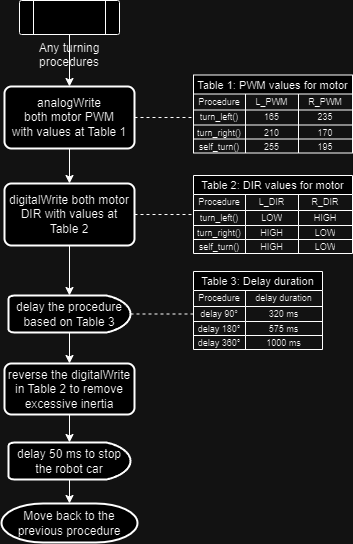

The diagram above was exported from draw.io. Its source (the exported page's mxGraphModel, read from the mxfile embedded in the PNG):
<mxGraphModel dx="698" dy="353" grid="1" gridSize="1" guides="1" tooltips="1" connect="1" arrows="1" fold="1" page="1" pageScale="1" pageWidth="827" pageHeight="1169" math="0" shadow="0">
  <root>
    <mxCell id="0" />
    <mxCell id="1" parent="0" />
    <mxCell id="E7dXENztaemv0Z2C3clw-66" style="edgeStyle=orthogonalEdgeStyle;rounded=0;orthogonalLoop=1;jettySize=auto;html=1;exitX=0.5;exitY=1;exitDx=0;exitDy=0;entryX=0.5;entryY=0;entryDx=0;entryDy=0;" edge="1" parent="1" source="E7dXENztaemv0Z2C3clw-1" target="E7dXENztaemv0Z2C3clw-2">
      <mxGeometry relative="1" as="geometry" />
    </mxCell>
    <mxCell id="E7dXENztaemv0Z2C3clw-1" value="Any turning procedures" style="verticalLabelPosition=bottom;verticalAlign=top;html=1;shape=process;whiteSpace=wrap;rounded=1;size=0.14;arcSize=6;" vertex="1" parent="1">
      <mxGeometry x="137" y="81" width="100" height="34" as="geometry" />
    </mxCell>
    <mxCell id="E7dXENztaemv0Z2C3clw-4" style="edgeStyle=orthogonalEdgeStyle;rounded=0;orthogonalLoop=1;jettySize=auto;html=1;exitX=1;exitY=0.5;exitDx=0;exitDy=0;dashed=1;endArrow=none;endFill=0;entryX=0;entryY=0.5;entryDx=0;entryDy=0;" edge="1" parent="1" source="E7dXENztaemv0Z2C3clw-2" target="E7dXENztaemv0Z2C3clw-11">
      <mxGeometry relative="1" as="geometry">
        <mxPoint x="307" y="198" as="targetPoint" />
      </mxGeometry>
    </mxCell>
    <mxCell id="E7dXENztaemv0Z2C3clw-67" style="edgeStyle=orthogonalEdgeStyle;rounded=0;orthogonalLoop=1;jettySize=auto;html=1;exitX=0.5;exitY=1;exitDx=0;exitDy=0;entryX=0.5;entryY=0;entryDx=0;entryDy=0;" edge="1" parent="1" source="E7dXENztaemv0Z2C3clw-2" target="E7dXENztaemv0Z2C3clw-25">
      <mxGeometry relative="1" as="geometry" />
    </mxCell>
    <mxCell id="E7dXENztaemv0Z2C3clw-2" value="analogWrite&lt;div&gt;both motor PWM&lt;/div&gt;&lt;div&gt;with values at Table 1&lt;/div&gt;" style="rounded=1;whiteSpace=wrap;html=1;absoluteArcSize=1;arcSize=14;strokeWidth=2;" vertex="1" parent="1">
      <mxGeometry x="122" y="167" width="130" height="62" as="geometry" />
    </mxCell>
    <mxCell id="E7dXENztaemv0Z2C3clw-6" value="Table 1: PWM values for motor" style="shape=table;startSize=19;container=1;collapsible=0;childLayout=tableLayout;strokeColor=default;fontSize=11;" vertex="1" parent="1">
      <mxGeometry x="311" y="155.5" width="159" height="78" as="geometry" />
    </mxCell>
    <mxCell id="E7dXENztaemv0Z2C3clw-7" value="" style="shape=tableRow;horizontal=0;startSize=0;swimlaneHead=0;swimlaneBody=0;strokeColor=inherit;top=0;left=0;bottom=0;right=0;collapsible=0;dropTarget=0;fillColor=none;points=[[0,0.5],[1,0.5]];portConstraint=eastwest;fontSize=16;" vertex="1" parent="E7dXENztaemv0Z2C3clw-6">
      <mxGeometry y="19" width="159" height="16" as="geometry" />
    </mxCell>
    <mxCell id="E7dXENztaemv0Z2C3clw-8" value="Procedure" style="shape=partialRectangle;html=1;whiteSpace=wrap;connectable=0;strokeColor=inherit;overflow=hidden;fillColor=none;top=0;left=0;bottom=0;right=0;pointerEvents=1;fontSize=9;" vertex="1" parent="E7dXENztaemv0Z2C3clw-7">
      <mxGeometry width="52" height="16" as="geometry">
        <mxRectangle width="52" height="16" as="alternateBounds" />
      </mxGeometry>
    </mxCell>
    <mxCell id="E7dXENztaemv0Z2C3clw-9" value="L_PWM" style="shape=partialRectangle;html=1;whiteSpace=wrap;connectable=0;strokeColor=inherit;overflow=hidden;fillColor=none;top=0;left=0;bottom=0;right=0;pointerEvents=1;fontSize=9;" vertex="1" parent="E7dXENztaemv0Z2C3clw-7">
      <mxGeometry x="52" width="53" height="16" as="geometry">
        <mxRectangle width="53" height="16" as="alternateBounds" />
      </mxGeometry>
    </mxCell>
    <mxCell id="E7dXENztaemv0Z2C3clw-10" value="R_PWM" style="shape=partialRectangle;html=1;whiteSpace=wrap;connectable=0;strokeColor=inherit;overflow=hidden;fillColor=none;top=0;left=0;bottom=0;right=0;pointerEvents=1;fontSize=9;" vertex="1" parent="E7dXENztaemv0Z2C3clw-7">
      <mxGeometry x="105" width="54" height="16" as="geometry">
        <mxRectangle width="54" height="16" as="alternateBounds" />
      </mxGeometry>
    </mxCell>
    <mxCell id="E7dXENztaemv0Z2C3clw-11" value="" style="shape=tableRow;horizontal=0;startSize=0;swimlaneHead=0;swimlaneBody=0;strokeColor=inherit;top=0;left=0;bottom=0;right=0;collapsible=0;dropTarget=0;fillColor=none;points=[[0,0.5],[1,0.5]];portConstraint=eastwest;fontSize=16;" vertex="1" parent="E7dXENztaemv0Z2C3clw-6">
      <mxGeometry y="35" width="159" height="15" as="geometry" />
    </mxCell>
    <mxCell id="E7dXENztaemv0Z2C3clw-12" value="turn_left()" style="shape=partialRectangle;html=1;whiteSpace=wrap;connectable=0;strokeColor=inherit;overflow=hidden;fillColor=none;top=0;left=0;bottom=0;right=0;pointerEvents=1;fontSize=9;" vertex="1" parent="E7dXENztaemv0Z2C3clw-11">
      <mxGeometry width="52" height="15" as="geometry">
        <mxRectangle width="52" height="15" as="alternateBounds" />
      </mxGeometry>
    </mxCell>
    <mxCell id="E7dXENztaemv0Z2C3clw-13" value="165" style="shape=partialRectangle;html=1;whiteSpace=wrap;connectable=0;strokeColor=inherit;overflow=hidden;fillColor=none;top=0;left=0;bottom=0;right=0;pointerEvents=1;fontSize=9;" vertex="1" parent="E7dXENztaemv0Z2C3clw-11">
      <mxGeometry x="52" width="53" height="15" as="geometry">
        <mxRectangle width="53" height="15" as="alternateBounds" />
      </mxGeometry>
    </mxCell>
    <mxCell id="E7dXENztaemv0Z2C3clw-14" value="235" style="shape=partialRectangle;html=1;whiteSpace=wrap;connectable=0;strokeColor=inherit;overflow=hidden;fillColor=none;top=0;left=0;bottom=0;right=0;pointerEvents=1;fontSize=9;" vertex="1" parent="E7dXENztaemv0Z2C3clw-11">
      <mxGeometry x="105" width="54" height="15" as="geometry">
        <mxRectangle width="54" height="15" as="alternateBounds" />
      </mxGeometry>
    </mxCell>
    <mxCell id="E7dXENztaemv0Z2C3clw-15" value="" style="shape=tableRow;horizontal=0;startSize=0;swimlaneHead=0;swimlaneBody=0;strokeColor=inherit;top=0;left=0;bottom=0;right=0;collapsible=0;dropTarget=0;fillColor=none;points=[[0,0.5],[1,0.5]];portConstraint=eastwest;fontSize=16;" vertex="1" parent="E7dXENztaemv0Z2C3clw-6">
      <mxGeometry y="50" width="159" height="14" as="geometry" />
    </mxCell>
    <mxCell id="E7dXENztaemv0Z2C3clw-16" value="turn_right()" style="shape=partialRectangle;html=1;whiteSpace=wrap;connectable=0;strokeColor=inherit;overflow=hidden;fillColor=none;top=0;left=0;bottom=0;right=0;pointerEvents=1;fontSize=9;" vertex="1" parent="E7dXENztaemv0Z2C3clw-15">
      <mxGeometry width="52" height="14" as="geometry">
        <mxRectangle width="52" height="14" as="alternateBounds" />
      </mxGeometry>
    </mxCell>
    <mxCell id="E7dXENztaemv0Z2C3clw-17" value="210" style="shape=partialRectangle;html=1;whiteSpace=wrap;connectable=0;strokeColor=inherit;overflow=hidden;fillColor=none;top=0;left=0;bottom=0;right=0;pointerEvents=1;fontSize=9;" vertex="1" parent="E7dXENztaemv0Z2C3clw-15">
      <mxGeometry x="52" width="53" height="14" as="geometry">
        <mxRectangle width="53" height="14" as="alternateBounds" />
      </mxGeometry>
    </mxCell>
    <mxCell id="E7dXENztaemv0Z2C3clw-18" value="170" style="shape=partialRectangle;html=1;whiteSpace=wrap;connectable=0;strokeColor=inherit;overflow=hidden;fillColor=none;top=0;left=0;bottom=0;right=0;pointerEvents=1;fontSize=9;" vertex="1" parent="E7dXENztaemv0Z2C3clw-15">
      <mxGeometry x="105" width="54" height="14" as="geometry">
        <mxRectangle width="54" height="14" as="alternateBounds" />
      </mxGeometry>
    </mxCell>
    <mxCell id="E7dXENztaemv0Z2C3clw-19" style="shape=tableRow;horizontal=0;startSize=0;swimlaneHead=0;swimlaneBody=0;strokeColor=inherit;top=0;left=0;bottom=0;right=0;collapsible=0;dropTarget=0;fillColor=none;points=[[0,0.5],[1,0.5]];portConstraint=eastwest;fontSize=16;" vertex="1" parent="E7dXENztaemv0Z2C3clw-6">
      <mxGeometry y="64" width="159" height="14" as="geometry" />
    </mxCell>
    <mxCell id="E7dXENztaemv0Z2C3clw-20" value="self_turn()" style="shape=partialRectangle;html=1;whiteSpace=wrap;connectable=0;strokeColor=inherit;overflow=hidden;fillColor=none;top=0;left=0;bottom=0;right=0;pointerEvents=1;fontSize=9;" vertex="1" parent="E7dXENztaemv0Z2C3clw-19">
      <mxGeometry width="52" height="14" as="geometry">
        <mxRectangle width="52" height="14" as="alternateBounds" />
      </mxGeometry>
    </mxCell>
    <mxCell id="E7dXENztaemv0Z2C3clw-21" value="255" style="shape=partialRectangle;html=1;whiteSpace=wrap;connectable=0;strokeColor=inherit;overflow=hidden;fillColor=none;top=0;left=0;bottom=0;right=0;pointerEvents=1;fontSize=9;" vertex="1" parent="E7dXENztaemv0Z2C3clw-19">
      <mxGeometry x="52" width="53" height="14" as="geometry">
        <mxRectangle width="53" height="14" as="alternateBounds" />
      </mxGeometry>
    </mxCell>
    <mxCell id="E7dXENztaemv0Z2C3clw-22" value="195" style="shape=partialRectangle;html=1;whiteSpace=wrap;connectable=0;strokeColor=inherit;overflow=hidden;fillColor=none;top=0;left=0;bottom=0;right=0;pointerEvents=1;fontSize=9;" vertex="1" parent="E7dXENztaemv0Z2C3clw-19">
      <mxGeometry x="105" width="54" height="14" as="geometry">
        <mxRectangle width="54" height="14" as="alternateBounds" />
      </mxGeometry>
    </mxCell>
    <mxCell id="E7dXENztaemv0Z2C3clw-43" style="edgeStyle=orthogonalEdgeStyle;rounded=0;orthogonalLoop=1;jettySize=auto;html=1;exitX=1;exitY=0.5;exitDx=0;exitDy=0;entryX=0;entryY=0.5;entryDx=0;entryDy=0;endArrow=none;endFill=0;dashed=1;" edge="1" parent="1" source="E7dXENztaemv0Z2C3clw-25" target="E7dXENztaemv0Z2C3clw-26">
      <mxGeometry relative="1" as="geometry" />
    </mxCell>
    <mxCell id="E7dXENztaemv0Z2C3clw-25" value="digitalWrite both motor&lt;div&gt;DIR with values at&lt;/div&gt;&lt;div&gt;Table 2&lt;/div&gt;" style="rounded=1;whiteSpace=wrap;html=1;absoluteArcSize=1;arcSize=14;strokeWidth=2;" vertex="1" parent="1">
      <mxGeometry x="122" y="264" width="130" height="62" as="geometry" />
    </mxCell>
    <mxCell id="E7dXENztaemv0Z2C3clw-26" value="Table 2: DIR values for motor" style="shape=table;startSize=19;container=1;collapsible=0;childLayout=tableLayout;strokeColor=default;fontSize=11;" vertex="1" parent="1">
      <mxGeometry x="311" y="256" width="159" height="78" as="geometry" />
    </mxCell>
    <mxCell id="E7dXENztaemv0Z2C3clw-27" value="" style="shape=tableRow;horizontal=0;startSize=0;swimlaneHead=0;swimlaneBody=0;strokeColor=inherit;top=0;left=0;bottom=0;right=0;collapsible=0;dropTarget=0;fillColor=none;points=[[0,0.5],[1,0.5]];portConstraint=eastwest;fontSize=16;" vertex="1" parent="E7dXENztaemv0Z2C3clw-26">
      <mxGeometry y="19" width="159" height="16" as="geometry" />
    </mxCell>
    <mxCell id="E7dXENztaemv0Z2C3clw-28" value="Procedure" style="shape=partialRectangle;html=1;whiteSpace=wrap;connectable=0;strokeColor=inherit;overflow=hidden;fillColor=none;top=0;left=0;bottom=0;right=0;pointerEvents=1;fontSize=9;" vertex="1" parent="E7dXENztaemv0Z2C3clw-27">
      <mxGeometry width="52" height="16" as="geometry">
        <mxRectangle width="52" height="16" as="alternateBounds" />
      </mxGeometry>
    </mxCell>
    <mxCell id="E7dXENztaemv0Z2C3clw-29" value="L_DIR" style="shape=partialRectangle;html=1;whiteSpace=wrap;connectable=0;strokeColor=inherit;overflow=hidden;fillColor=none;top=0;left=0;bottom=0;right=0;pointerEvents=1;fontSize=9;" vertex="1" parent="E7dXENztaemv0Z2C3clw-27">
      <mxGeometry x="52" width="53" height="16" as="geometry">
        <mxRectangle width="53" height="16" as="alternateBounds" />
      </mxGeometry>
    </mxCell>
    <mxCell id="E7dXENztaemv0Z2C3clw-30" value="R_DIR" style="shape=partialRectangle;html=1;whiteSpace=wrap;connectable=0;strokeColor=inherit;overflow=hidden;fillColor=none;top=0;left=0;bottom=0;right=0;pointerEvents=1;fontSize=9;" vertex="1" parent="E7dXENztaemv0Z2C3clw-27">
      <mxGeometry x="105" width="54" height="16" as="geometry">
        <mxRectangle width="54" height="16" as="alternateBounds" />
      </mxGeometry>
    </mxCell>
    <mxCell id="E7dXENztaemv0Z2C3clw-31" value="" style="shape=tableRow;horizontal=0;startSize=0;swimlaneHead=0;swimlaneBody=0;strokeColor=inherit;top=0;left=0;bottom=0;right=0;collapsible=0;dropTarget=0;fillColor=none;points=[[0,0.5],[1,0.5]];portConstraint=eastwest;fontSize=16;" vertex="1" parent="E7dXENztaemv0Z2C3clw-26">
      <mxGeometry y="35" width="159" height="15" as="geometry" />
    </mxCell>
    <mxCell id="E7dXENztaemv0Z2C3clw-32" value="turn_left()" style="shape=partialRectangle;html=1;whiteSpace=wrap;connectable=0;strokeColor=inherit;overflow=hidden;fillColor=none;top=0;left=0;bottom=0;right=0;pointerEvents=1;fontSize=9;" vertex="1" parent="E7dXENztaemv0Z2C3clw-31">
      <mxGeometry width="52" height="15" as="geometry">
        <mxRectangle width="52" height="15" as="alternateBounds" />
      </mxGeometry>
    </mxCell>
    <mxCell id="E7dXENztaemv0Z2C3clw-33" value="LOW" style="shape=partialRectangle;html=1;whiteSpace=wrap;connectable=0;strokeColor=inherit;overflow=hidden;fillColor=none;top=0;left=0;bottom=0;right=0;pointerEvents=1;fontSize=9;" vertex="1" parent="E7dXENztaemv0Z2C3clw-31">
      <mxGeometry x="52" width="53" height="15" as="geometry">
        <mxRectangle width="53" height="15" as="alternateBounds" />
      </mxGeometry>
    </mxCell>
    <mxCell id="E7dXENztaemv0Z2C3clw-34" value="HIGH" style="shape=partialRectangle;html=1;whiteSpace=wrap;connectable=0;strokeColor=inherit;overflow=hidden;fillColor=none;top=0;left=0;bottom=0;right=0;pointerEvents=1;fontSize=9;" vertex="1" parent="E7dXENztaemv0Z2C3clw-31">
      <mxGeometry x="105" width="54" height="15" as="geometry">
        <mxRectangle width="54" height="15" as="alternateBounds" />
      </mxGeometry>
    </mxCell>
    <mxCell id="E7dXENztaemv0Z2C3clw-35" value="" style="shape=tableRow;horizontal=0;startSize=0;swimlaneHead=0;swimlaneBody=0;strokeColor=inherit;top=0;left=0;bottom=0;right=0;collapsible=0;dropTarget=0;fillColor=none;points=[[0,0.5],[1,0.5]];portConstraint=eastwest;fontSize=16;" vertex="1" parent="E7dXENztaemv0Z2C3clw-26">
      <mxGeometry y="50" width="159" height="14" as="geometry" />
    </mxCell>
    <mxCell id="E7dXENztaemv0Z2C3clw-36" value="turn_right()" style="shape=partialRectangle;html=1;whiteSpace=wrap;connectable=0;strokeColor=inherit;overflow=hidden;fillColor=none;top=0;left=0;bottom=0;right=0;pointerEvents=1;fontSize=9;" vertex="1" parent="E7dXENztaemv0Z2C3clw-35">
      <mxGeometry width="52" height="14" as="geometry">
        <mxRectangle width="52" height="14" as="alternateBounds" />
      </mxGeometry>
    </mxCell>
    <mxCell id="E7dXENztaemv0Z2C3clw-37" value="HIGH" style="shape=partialRectangle;html=1;whiteSpace=wrap;connectable=0;strokeColor=inherit;overflow=hidden;fillColor=none;top=0;left=0;bottom=0;right=0;pointerEvents=1;fontSize=9;" vertex="1" parent="E7dXENztaemv0Z2C3clw-35">
      <mxGeometry x="52" width="53" height="14" as="geometry">
        <mxRectangle width="53" height="14" as="alternateBounds" />
      </mxGeometry>
    </mxCell>
    <mxCell id="E7dXENztaemv0Z2C3clw-38" value="LOW" style="shape=partialRectangle;html=1;whiteSpace=wrap;connectable=0;strokeColor=inherit;overflow=hidden;fillColor=none;top=0;left=0;bottom=0;right=0;pointerEvents=1;fontSize=9;" vertex="1" parent="E7dXENztaemv0Z2C3clw-35">
      <mxGeometry x="105" width="54" height="14" as="geometry">
        <mxRectangle width="54" height="14" as="alternateBounds" />
      </mxGeometry>
    </mxCell>
    <mxCell id="E7dXENztaemv0Z2C3clw-39" style="shape=tableRow;horizontal=0;startSize=0;swimlaneHead=0;swimlaneBody=0;strokeColor=inherit;top=0;left=0;bottom=0;right=0;collapsible=0;dropTarget=0;fillColor=none;points=[[0,0.5],[1,0.5]];portConstraint=eastwest;fontSize=16;" vertex="1" parent="E7dXENztaemv0Z2C3clw-26">
      <mxGeometry y="64" width="159" height="14" as="geometry" />
    </mxCell>
    <mxCell id="E7dXENztaemv0Z2C3clw-40" value="self_turn()" style="shape=partialRectangle;html=1;whiteSpace=wrap;connectable=0;strokeColor=inherit;overflow=hidden;fillColor=none;top=0;left=0;bottom=0;right=0;pointerEvents=1;fontSize=9;" vertex="1" parent="E7dXENztaemv0Z2C3clw-39">
      <mxGeometry width="52" height="14" as="geometry">
        <mxRectangle width="52" height="14" as="alternateBounds" />
      </mxGeometry>
    </mxCell>
    <mxCell id="E7dXENztaemv0Z2C3clw-41" value="HIGH" style="shape=partialRectangle;html=1;whiteSpace=wrap;connectable=0;strokeColor=inherit;overflow=hidden;fillColor=none;top=0;left=0;bottom=0;right=0;pointerEvents=1;fontSize=9;" vertex="1" parent="E7dXENztaemv0Z2C3clw-39">
      <mxGeometry x="52" width="53" height="14" as="geometry">
        <mxRectangle width="53" height="14" as="alternateBounds" />
      </mxGeometry>
    </mxCell>
    <mxCell id="E7dXENztaemv0Z2C3clw-42" value="LOW" style="shape=partialRectangle;html=1;whiteSpace=wrap;connectable=0;strokeColor=inherit;overflow=hidden;fillColor=none;top=0;left=0;bottom=0;right=0;pointerEvents=1;fontSize=9;" vertex="1" parent="E7dXENztaemv0Z2C3clw-39">
      <mxGeometry x="105" width="54" height="14" as="geometry">
        <mxRectangle width="54" height="14" as="alternateBounds" />
      </mxGeometry>
    </mxCell>
    <mxCell id="E7dXENztaemv0Z2C3clw-69" style="edgeStyle=orthogonalEdgeStyle;rounded=0;orthogonalLoop=1;jettySize=auto;html=1;exitX=0.5;exitY=1;exitDx=0;exitDy=0;exitPerimeter=0;entryX=0.5;entryY=0;entryDx=0;entryDy=0;" edge="1" parent="1" source="E7dXENztaemv0Z2C3clw-45" target="E7dXENztaemv0Z2C3clw-63">
      <mxGeometry relative="1" as="geometry" />
    </mxCell>
    <mxCell id="E7dXENztaemv0Z2C3clw-72" style="edgeStyle=orthogonalEdgeStyle;rounded=0;orthogonalLoop=1;jettySize=auto;html=1;exitX=1;exitY=0.5;exitDx=0;exitDy=0;exitPerimeter=0;entryX=0;entryY=0.5;entryDx=0;entryDy=0;dashed=1;endArrow=none;endFill=0;" edge="1" parent="1" source="E7dXENztaemv0Z2C3clw-45" target="E7dXENztaemv0Z2C3clw-51">
      <mxGeometry relative="1" as="geometry" />
    </mxCell>
    <mxCell id="E7dXENztaemv0Z2C3clw-45" value="delay the procedure based on Table 3" style="strokeWidth=2;html=1;shape=mxgraph.flowchart.delay;whiteSpace=wrap;" vertex="1" parent="1">
      <mxGeometry x="126" y="376" width="122" height="37" as="geometry" />
    </mxCell>
    <mxCell id="E7dXENztaemv0Z2C3clw-46" value="Table 3: Delay duration" style="shape=table;startSize=19;container=1;collapsible=0;childLayout=tableLayout;strokeColor=default;fontSize=11;" vertex="1" parent="1">
      <mxGeometry x="311" y="352" width="129" height="78" as="geometry" />
    </mxCell>
    <mxCell id="E7dXENztaemv0Z2C3clw-47" value="" style="shape=tableRow;horizontal=0;startSize=0;swimlaneHead=0;swimlaneBody=0;strokeColor=inherit;top=0;left=0;bottom=0;right=0;collapsible=0;dropTarget=0;fillColor=none;points=[[0,0.5],[1,0.5]];portConstraint=eastwest;fontSize=16;" vertex="1" parent="E7dXENztaemv0Z2C3clw-46">
      <mxGeometry y="19" width="129" height="16" as="geometry" />
    </mxCell>
    <mxCell id="E7dXENztaemv0Z2C3clw-48" value="Procedure" style="shape=partialRectangle;html=1;whiteSpace=wrap;connectable=0;strokeColor=inherit;overflow=hidden;fillColor=none;top=0;left=0;bottom=0;right=0;pointerEvents=1;fontSize=9;" vertex="1" parent="E7dXENztaemv0Z2C3clw-47">
      <mxGeometry width="52" height="16" as="geometry">
        <mxRectangle width="52" height="16" as="alternateBounds" />
      </mxGeometry>
    </mxCell>
    <mxCell id="E7dXENztaemv0Z2C3clw-49" value="delay duration" style="shape=partialRectangle;html=1;whiteSpace=wrap;connectable=0;strokeColor=inherit;overflow=hidden;fillColor=none;top=0;left=0;bottom=0;right=0;pointerEvents=1;fontSize=9;" vertex="1" parent="E7dXENztaemv0Z2C3clw-47">
      <mxGeometry x="52" width="77" height="16" as="geometry">
        <mxRectangle width="77" height="16" as="alternateBounds" />
      </mxGeometry>
    </mxCell>
    <mxCell id="E7dXENztaemv0Z2C3clw-51" value="" style="shape=tableRow;horizontal=0;startSize=0;swimlaneHead=0;swimlaneBody=0;strokeColor=inherit;top=0;left=0;bottom=0;right=0;collapsible=0;dropTarget=0;fillColor=none;points=[[0,0.5],[1,0.5]];portConstraint=eastwest;fontSize=16;" vertex="1" parent="E7dXENztaemv0Z2C3clw-46">
      <mxGeometry y="35" width="129" height="15" as="geometry" />
    </mxCell>
    <mxCell id="E7dXENztaemv0Z2C3clw-52" value="delay 90°" style="shape=partialRectangle;html=1;whiteSpace=wrap;connectable=0;strokeColor=inherit;overflow=hidden;fillColor=none;top=0;left=0;bottom=0;right=0;pointerEvents=1;fontSize=9;" vertex="1" parent="E7dXENztaemv0Z2C3clw-51">
      <mxGeometry width="52" height="15" as="geometry">
        <mxRectangle width="52" height="15" as="alternateBounds" />
      </mxGeometry>
    </mxCell>
    <mxCell id="E7dXENztaemv0Z2C3clw-53" value="320 ms" style="shape=partialRectangle;html=1;whiteSpace=wrap;connectable=0;strokeColor=inherit;overflow=hidden;fillColor=none;top=0;left=0;bottom=0;right=0;pointerEvents=1;fontSize=9;" vertex="1" parent="E7dXENztaemv0Z2C3clw-51">
      <mxGeometry x="52" width="77" height="15" as="geometry">
        <mxRectangle width="77" height="15" as="alternateBounds" />
      </mxGeometry>
    </mxCell>
    <mxCell id="E7dXENztaemv0Z2C3clw-55" value="" style="shape=tableRow;horizontal=0;startSize=0;swimlaneHead=0;swimlaneBody=0;strokeColor=inherit;top=0;left=0;bottom=0;right=0;collapsible=0;dropTarget=0;fillColor=none;points=[[0,0.5],[1,0.5]];portConstraint=eastwest;fontSize=16;" vertex="1" parent="E7dXENztaemv0Z2C3clw-46">
      <mxGeometry y="50" width="129" height="14" as="geometry" />
    </mxCell>
    <mxCell id="E7dXENztaemv0Z2C3clw-56" value="delay 180°" style="shape=partialRectangle;html=1;whiteSpace=wrap;connectable=0;strokeColor=inherit;overflow=hidden;fillColor=none;top=0;left=0;bottom=0;right=0;pointerEvents=1;fontSize=9;" vertex="1" parent="E7dXENztaemv0Z2C3clw-55">
      <mxGeometry width="52" height="14" as="geometry">
        <mxRectangle width="52" height="14" as="alternateBounds" />
      </mxGeometry>
    </mxCell>
    <mxCell id="E7dXENztaemv0Z2C3clw-57" value="575 ms" style="shape=partialRectangle;html=1;whiteSpace=wrap;connectable=0;strokeColor=inherit;overflow=hidden;fillColor=none;top=0;left=0;bottom=0;right=0;pointerEvents=1;fontSize=9;" vertex="1" parent="E7dXENztaemv0Z2C3clw-55">
      <mxGeometry x="52" width="77" height="14" as="geometry">
        <mxRectangle width="77" height="14" as="alternateBounds" />
      </mxGeometry>
    </mxCell>
    <mxCell id="E7dXENztaemv0Z2C3clw-59" style="shape=tableRow;horizontal=0;startSize=0;swimlaneHead=0;swimlaneBody=0;strokeColor=inherit;top=0;left=0;bottom=0;right=0;collapsible=0;dropTarget=0;fillColor=none;points=[[0,0.5],[1,0.5]];portConstraint=eastwest;fontSize=16;" vertex="1" parent="E7dXENztaemv0Z2C3clw-46">
      <mxGeometry y="64" width="129" height="14" as="geometry" />
    </mxCell>
    <mxCell id="E7dXENztaemv0Z2C3clw-60" value="delay 360°" style="shape=partialRectangle;html=1;whiteSpace=wrap;connectable=0;strokeColor=inherit;overflow=hidden;fillColor=none;top=0;left=0;bottom=0;right=0;pointerEvents=1;fontSize=9;" vertex="1" parent="E7dXENztaemv0Z2C3clw-59">
      <mxGeometry width="52" height="14" as="geometry">
        <mxRectangle width="52" height="14" as="alternateBounds" />
      </mxGeometry>
    </mxCell>
    <mxCell id="E7dXENztaemv0Z2C3clw-61" value="1000 ms" style="shape=partialRectangle;html=1;whiteSpace=wrap;connectable=0;strokeColor=inherit;overflow=hidden;fillColor=none;top=0;left=0;bottom=0;right=0;pointerEvents=1;fontSize=9;" vertex="1" parent="E7dXENztaemv0Z2C3clw-59">
      <mxGeometry x="52" width="77" height="14" as="geometry">
        <mxRectangle width="77" height="14" as="alternateBounds" />
      </mxGeometry>
    </mxCell>
    <mxCell id="E7dXENztaemv0Z2C3clw-63" value="reverse the digitalWrite in Table 2 to remove excessive inertia" style="rounded=1;whiteSpace=wrap;html=1;absoluteArcSize=1;arcSize=14;strokeWidth=2;" vertex="1" parent="1">
      <mxGeometry x="122" y="444" width="130" height="51" as="geometry" />
    </mxCell>
    <mxCell id="E7dXENztaemv0Z2C3clw-64" value="delay 50 ms to stop the robot car" style="strokeWidth=2;html=1;shape=mxgraph.flowchart.delay;whiteSpace=wrap;" vertex="1" parent="1">
      <mxGeometry x="126" y="523" width="122" height="37" as="geometry" />
    </mxCell>
    <mxCell id="E7dXENztaemv0Z2C3clw-65" value="Move back to the previous procedure" style="strokeWidth=2;html=1;shape=mxgraph.flowchart.terminator;whiteSpace=wrap;" vertex="1" parent="1">
      <mxGeometry x="119" y="584" width="136" height="39" as="geometry" />
    </mxCell>
    <mxCell id="E7dXENztaemv0Z2C3clw-68" style="edgeStyle=orthogonalEdgeStyle;rounded=0;orthogonalLoop=1;jettySize=auto;html=1;exitX=0.5;exitY=1;exitDx=0;exitDy=0;entryX=0.5;entryY=0;entryDx=0;entryDy=0;entryPerimeter=0;" edge="1" parent="1" source="E7dXENztaemv0Z2C3clw-25" target="E7dXENztaemv0Z2C3clw-45">
      <mxGeometry relative="1" as="geometry" />
    </mxCell>
    <mxCell id="E7dXENztaemv0Z2C3clw-70" style="edgeStyle=orthogonalEdgeStyle;rounded=0;orthogonalLoop=1;jettySize=auto;html=1;exitX=0.5;exitY=1;exitDx=0;exitDy=0;entryX=0.5;entryY=0;entryDx=0;entryDy=0;entryPerimeter=0;" edge="1" parent="1" source="E7dXENztaemv0Z2C3clw-63" target="E7dXENztaemv0Z2C3clw-64">
      <mxGeometry relative="1" as="geometry" />
    </mxCell>
    <mxCell id="E7dXENztaemv0Z2C3clw-71" style="edgeStyle=orthogonalEdgeStyle;rounded=0;orthogonalLoop=1;jettySize=auto;html=1;exitX=0.5;exitY=1;exitDx=0;exitDy=0;exitPerimeter=0;entryX=0.5;entryY=0;entryDx=0;entryDy=0;entryPerimeter=0;" edge="1" parent="1" source="E7dXENztaemv0Z2C3clw-64" target="E7dXENztaemv0Z2C3clw-65">
      <mxGeometry relative="1" as="geometry" />
    </mxCell>
  </root>
</mxGraphModel>